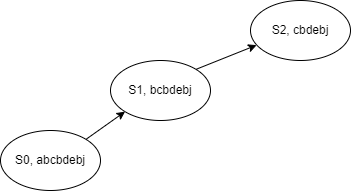

The diagram above was exported from draw.io. Its source (the exported page's mxGraphModel, read from the mxfile embedded in the PNG):
<mxGraphModel dx="551" dy="566" grid="1" gridSize="10" guides="1" tooltips="1" connect="1" arrows="1" fold="1" page="1" pageScale="1" pageWidth="850" pageHeight="1100" math="0" shadow="0">
  <root>
    <mxCell id="0" />
    <mxCell id="1" parent="0" />
    <mxCell id="opgENO84YnvIc0qPjMbM-1" value="S0, abcbdebj" style="ellipse;whiteSpace=wrap;html=1;" vertex="1" parent="1">
      <mxGeometry x="130" y="190" width="100" height="60" as="geometry" />
    </mxCell>
    <mxCell id="opgENO84YnvIc0qPjMbM-3" value="S1, bcbdebj" style="ellipse;whiteSpace=wrap;html=1;" vertex="1" parent="1">
      <mxGeometry x="240" y="120" width="100" height="60" as="geometry" />
    </mxCell>
    <mxCell id="opgENO84YnvIc0qPjMbM-6" value="" style="endArrow=classic;html=1;rounded=0;entryX=0;entryY=1;entryDx=0;entryDy=0;exitX=1;exitY=0;exitDx=0;exitDy=0;" edge="1" parent="1" source="opgENO84YnvIc0qPjMbM-1" target="opgENO84YnvIc0qPjMbM-3">
      <mxGeometry width="50" height="50" relative="1" as="geometry">
        <mxPoint x="280" y="330" as="sourcePoint" />
        <mxPoint x="330" y="280" as="targetPoint" />
        <Array as="points" />
      </mxGeometry>
    </mxCell>
    <mxCell id="opgENO84YnvIc0qPjMbM-7" value="S2, cbdebj" style="ellipse;whiteSpace=wrap;html=1;" vertex="1" parent="1">
      <mxGeometry x="380" y="60" width="100" height="60" as="geometry" />
    </mxCell>
    <mxCell id="opgENO84YnvIc0qPjMbM-8" value="" style="endArrow=classic;html=1;rounded=0;entryX=0.061;entryY=0.744;entryDx=0;entryDy=0;exitX=1;exitY=0;exitDx=0;exitDy=0;entryPerimeter=0;" edge="1" parent="1" source="opgENO84YnvIc0qPjMbM-3" target="opgENO84YnvIc0qPjMbM-7">
      <mxGeometry width="50" height="50" relative="1" as="geometry">
        <mxPoint x="340" y="148" as="sourcePoint" />
        <mxPoint x="380" y="120" as="targetPoint" />
        <Array as="points" />
      </mxGeometry>
    </mxCell>
  </root>
</mxGraphModel>